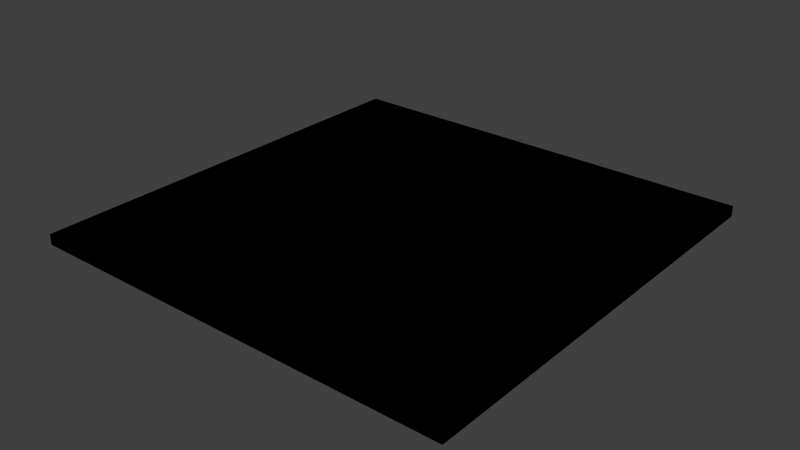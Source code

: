 # Source: p_i_5dx5_fill.blend  (saved by Blender 2.69.0; exported with 4.5.12 LTS)
import bpy
from mathutils import Matrix  # noqa: F401  (used for matrix-valued properties, if any)

bpy.ops.wm.read_factory_settings(use_empty=True)
scene = bpy.context.scene
scene.name = 'Scene'

# ---- collections
col_collection_1 = bpy.data.collections.new('Collection 1'); scene.collection.children.link(col_collection_1)

# ---- world
world_world = bpy.data.worlds.new('World'); scene.world = world_world
world_world.color = (0.05088, 0.05088, 0.05088)
world_world.use_sun_shadow = False
world_world.sun_shadow_jitter_overblur = 0.0
world_world.cycles.sampling_method = 'MANUAL'
world_world.cycles.sample_map_resolution = 256

# ---- meshes
me_cylinder_001 = bpy.data.meshes.new('Cylinder.001')
me_cylinder_001.from_pydata([(2.5, -2.5, -2.377), (2.5, -2.5, -2.5), (-2.5, -2.5, -2.377), (-2.5, 2.5, -2.5), (2.5, 2.5, -2.5), (-2.5, -2.5, -2.5), (-2.5, 2.5, -2.377), (2.5, 2.5, -2.377)], [], [(0, 7, 6, 2), (3, 5, 2, 6), (0, 2, 5, 1), (4, 3, 6, 7), (4, 7, 0, 1), (3, 4, 1, 5)])
me_cylinder_001.polygons.foreach_set('use_smooth', [1, 0, 0, 0, 0, 0])
me_cylinder_001.use_remesh_preserve_volume = False
me_cylinder_001.use_remesh_preserve_attributes = False
me_cylinder_001.use_mirror_vertex_groups = False
me_cylinder_001.update()
me_cylinder = bpy.data.meshes.new('Cylinder')
me_cylinder.from_pydata([(2.5, -2.5, -2.377), (2.5, -2.5, -2.5), (-2.5, -2.5, -2.377), (-2.5, 2.5, -2.5), (2.5, 2.5, -2.5), (-2.5, -2.5, -2.5), (-2.5, 2.5, -2.377), (2.5, 2.5, -2.377)], [], [(0, 7, 6, 2), (3, 5, 2, 6), (0, 2, 5, 1), (4, 3, 6, 7), (4, 7, 0, 1), (3, 4, 1, 5)])
me_cylinder.polygons.foreach_set('use_smooth', [1, 0, 0, 0, 0, 0])
_uv = me_cylinder.uv_layers.new(name='UVMap.001')
_uv.uv.foreach_set('vector', [0.4712, 0.9712, 0.02878, 0.9712, 0.02878, 0.5288, 0.4712, 0.5288, 0.5336, 0.9137, 0.5336, 0.02878, 0.577, 0.02878, 0.577, 0.9137, 0.8651, 0.9137, 0.8651, 0.02878, 0.9085, 0.02878, 0.9085, 0.9137, 0.798, 0.02878, 0.798, 0.9137, 0.7546, 0.9137, 0.7546, 0.02878, 0.6441, 0.02878, 0.6875, 0.02878, 0.6875, 0.9137, 0.6441, 0.9137, 0.02878, 0.4712, 0.02878, 0.02878, 0.4712, 0.02878, 0.4712, 0.4712])
_uv.active_render = True
_uv = me_cylinder.uv_layers.new(name='UV coord')
_uv.uv.foreach_set('vector', [0.4712, 0.9712, 0.02878, 0.9712, 0.02878, 0.5288, 0.4712, 0.5288, 0.5336, 0.9137, 0.5336, 0.02878, 0.577, 0.02878, 0.577, 0.9137, 0.8651, 0.9137, 0.8651, 0.02878, 0.9085, 0.02878, 0.9085, 0.9137, 0.798, 0.02878, 0.798, 0.9137, 0.7546, 0.9137, 0.7546, 0.02878, 0.6441, 0.02878, 0.6875, 0.02878, 0.6875, 0.9137, 0.6441, 0.9137, 0.02878, 0.4712, 0.02878, 0.02878, 0.4712, 0.02878, 0.4712, 0.4712])
me_cylinder.use_remesh_preserve_volume = False
me_cylinder.use_remesh_preserve_attributes = False
me_cylinder.use_mirror_vertex_groups = False
me_cylinder.update()

# ---- objects
ob_ucx_p_i_5dx5_i_fill = bpy.data.objects.new('UCX_p_i_5dx5_i_fill', me_cylinder_001)
ob_p_i_5dx5_i_fill = bpy.data.objects.new('p_i_5dx5_i_fill', me_cylinder)

# ---- transforms, parenting, visibility, modifiers, constraints
ob_ucx_p_i_5dx5_i_fill.location = (0.0, 0.0, 0.0)
ob_ucx_p_i_5dx5_i_fill.lineart.crease_threshold = 0.0
_m = ob_ucx_p_i_5dx5_i_fill.modifiers.new('EdgeSplit', 'EDGE_SPLIT')
_m.split_angle = 0.4538
ob_p_i_5dx5_i_fill.location = (0.0, 0.0, 0.0)
ob_p_i_5dx5_i_fill.lineart.crease_threshold = 0.0
_m = ob_p_i_5dx5_i_fill.modifiers.new('EdgeSplit', 'EDGE_SPLIT')
_m.split_angle = 0.4538

# ---- collection membership
col_collection_1.objects.link(ob_ucx_p_i_5dx5_i_fill)
col_collection_1.objects.link(ob_p_i_5dx5_i_fill)

# ---- scene / render settings (as saved in the file)
scene.frame_start = 1; scene.frame_end = 250; scene.frame_set(1)
scene.render.engine = 'BLENDER_EEVEE_NEXT'
scene.render.image_settings.compression = 90
scene.render.resolution_percentage = 50
scene.render.dither_intensity = 0.0
scene.cycles.use_denoising = False
scene.cycles.samples = 10
scene.cycles.sampling_pattern = 'TABULATED_SOBOL'
scene.cycles.light_sampling_threshold = 0.0
scene.cycles.use_adaptive_sampling = False
scene.cycles.use_light_tree = False
scene.cycles.blur_glossy = 0.0
scene.cycles.volume_bounces = 1
scene.cycles.pixel_filter_type = 'GAUSSIAN'
scene.cycles.sample_clamp_indirect = 0.0
scene.view_settings.view_transform = 'Standard'
bpy.context.view_layer.update()

# ---- added for rendering (the .blend has no active camera and no usable light): camera, sun
cam_auto = bpy.data.cameras.new('AutoCamera')
cam_auto.lens = 50.0
cam_auto.sensor_width = 36.0
cam_auto.clip_end = 1000.0
ob_auto_camera = bpy.data.objects.new('AutoCamera', cam_auto)
scene.collection.objects.link(ob_auto_camera)
ob_auto_camera.location = (6.54335, -7.85202, 2.79597)
ob_auto_camera.rotation_euler = (1.09748, -7.21219e-08, 0.694738)
scene.camera = ob_auto_camera
light_auto_sun = bpy.data.lights.new('AutoSun', 'SUN')
light_auto_sun.energy = 3.0
light_auto_sun.angle = 0.0523599
ob_auto_sun = bpy.data.objects.new('AutoSun', light_auto_sun)
scene.collection.objects.link(ob_auto_sun)
ob_auto_sun.rotation_euler = (0.872665, 0.174533, 0.523599)
bpy.context.view_layer.update()
